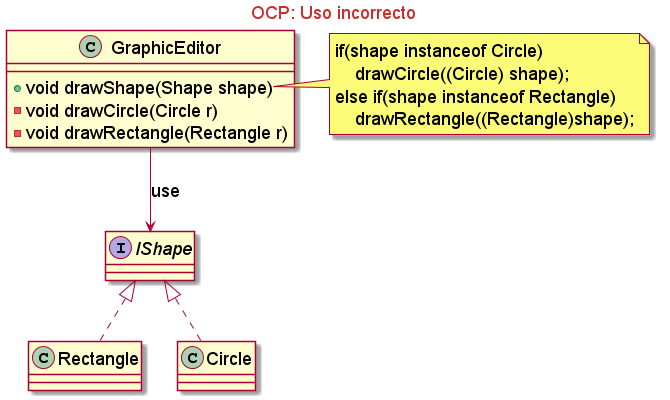

The diagram above was rendered by PlantUML. Its source (embedded in the PNG):
@startuml
skinparam backgroundcolor transparent
skinparam classFontSize 18
skinparam noteFontSize 18
skinparam arrowFontSize 18
skinparam classAttributeFontSize 18

skinparam titleFontColor #c9302c

Title OCP: Uso incorrecto

interface IShape

class Rectangle implements IShape
class Circle implements IShape

class GraphicEditor{
    + void drawShape(Shape shape)
    - void drawCircle(Circle r)
    - void drawRectangle(Rectangle r)
}

GraphicEditor --> IShape: use

note right of GraphicEditor::drawShape
    if(shape instanceof Circle)
        drawCircle((Circle) shape);
    else if(shape instanceof Rectangle)
        drawRectangle((Rectangle)shape);
end note

@enduml